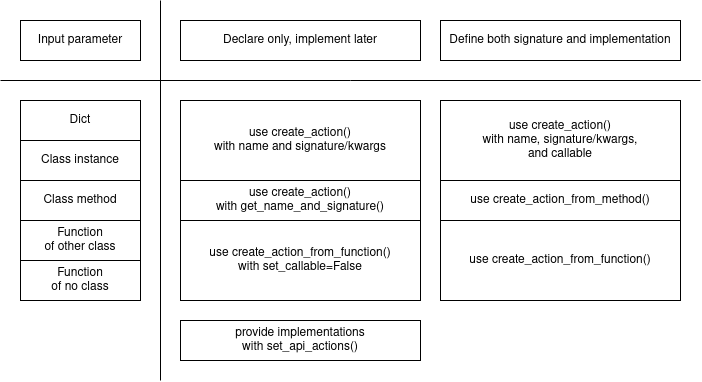

The diagram above was exported from draw.io. Its source (the exported page's mxGraphModel, read from the mxfile embedded in the PNG):
<mxGraphModel dx="1062" dy="534" grid="1" gridSize="10" guides="1" tooltips="1" connect="1" arrows="1" fold="1" page="1" pageScale="1" pageWidth="850" pageHeight="1100" math="0" shadow="0">
  <root>
    <mxCell id="0" />
    <mxCell id="1" parent="0" />
    <mxCell id="XC0TtfOr_EmNp1xQJO_L-1" value="Input parameter" style="rounded=0;whiteSpace=wrap;html=1;" parent="1" vertex="1">
      <mxGeometry x="40" y="40" width="120" height="40" as="geometry" />
    </mxCell>
    <mxCell id="XC0TtfOr_EmNp1xQJO_L-2" value="Class method" style="rounded=0;whiteSpace=wrap;html=1;" parent="1" vertex="1">
      <mxGeometry x="40" y="200" width="120" height="40" as="geometry" />
    </mxCell>
    <mxCell id="XC0TtfOr_EmNp1xQJO_L-3" value="&lt;div&gt;Function&lt;/div&gt;&lt;div&gt;of other class&lt;/div&gt;" style="rounded=0;whiteSpace=wrap;html=1;" parent="1" vertex="1">
      <mxGeometry x="40" y="240" width="120" height="40" as="geometry" />
    </mxCell>
    <mxCell id="XC0TtfOr_EmNp1xQJO_L-4" value="&lt;div&gt;Function&lt;/div&gt;&lt;div&gt;of no class&lt;/div&gt;" style="rounded=0;whiteSpace=wrap;html=1;" parent="1" vertex="1">
      <mxGeometry x="40" y="280" width="120" height="40" as="geometry" />
    </mxCell>
    <mxCell id="XC0TtfOr_EmNp1xQJO_L-5" value="Class instance" style="rounded=0;whiteSpace=wrap;html=1;" parent="1" vertex="1">
      <mxGeometry x="40" y="160" width="120" height="40" as="geometry" />
    </mxCell>
    <mxCell id="XC0TtfOr_EmNp1xQJO_L-6" value="Dict" style="rounded=0;whiteSpace=wrap;html=1;" parent="1" vertex="1">
      <mxGeometry x="40" y="120" width="120" height="40" as="geometry" />
    </mxCell>
    <mxCell id="XC0TtfOr_EmNp1xQJO_L-7" value="&lt;div&gt;Declare only, implement later&lt;br&gt;&lt;/div&gt;" style="rounded=0;whiteSpace=wrap;html=1;" parent="1" vertex="1">
      <mxGeometry x="200" y="40" width="240" height="40" as="geometry" />
    </mxCell>
    <mxCell id="XC0TtfOr_EmNp1xQJO_L-8" value="&lt;div&gt;Define both signature and implementation&lt;br&gt;&lt;/div&gt;" style="rounded=0;whiteSpace=wrap;html=1;" parent="1" vertex="1">
      <mxGeometry x="460" y="40" width="240" height="40" as="geometry" />
    </mxCell>
    <mxCell id="XC0TtfOr_EmNp1xQJO_L-14" value="" style="endArrow=none;html=1;rounded=0;" parent="1" edge="1">
      <mxGeometry width="50" height="50" relative="1" as="geometry">
        <mxPoint x="20" y="100" as="sourcePoint" />
        <mxPoint x="720" y="100" as="targetPoint" />
      </mxGeometry>
    </mxCell>
    <mxCell id="XC0TtfOr_EmNp1xQJO_L-15" value="&lt;div&gt;use create_action_from_function()&lt;/div&gt;&lt;div&gt;with set_callable=False&lt;/div&gt;" style="rounded=0;whiteSpace=wrap;html=1;" parent="1" vertex="1">
      <mxGeometry x="200" y="240" width="240" height="80" as="geometry" />
    </mxCell>
    <mxCell id="XC0TtfOr_EmNp1xQJO_L-16" value="&lt;div&gt;provide implementations&lt;/div&gt;&lt;div&gt;with set_api_actions()&lt;br&gt;&lt;/div&gt;" style="rounded=0;whiteSpace=wrap;html=1;" parent="1" vertex="1">
      <mxGeometry x="200" y="340" width="240" height="40" as="geometry" />
    </mxCell>
    <mxCell id="XC0TtfOr_EmNp1xQJO_L-17" value="&lt;div&gt;use create_action_from_function()&lt;/div&gt;" style="rounded=0;whiteSpace=wrap;html=1;" parent="1" vertex="1">
      <mxGeometry x="460" y="240" width="240" height="80" as="geometry" />
    </mxCell>
    <mxCell id="XC0TtfOr_EmNp1xQJO_L-19" value="&lt;div&gt;use create_action()&lt;/div&gt;&lt;div&gt;with name and signature/kwargs&lt;/div&gt;" style="rounded=0;whiteSpace=wrap;html=1;" parent="1" vertex="1">
      <mxGeometry x="200" y="120" width="240" height="80" as="geometry" />
    </mxCell>
    <mxCell id="XC0TtfOr_EmNp1xQJO_L-20" value="&lt;div&gt;use create_action()&lt;/div&gt;&lt;div&gt;with name, signature/kwargs,&lt;br&gt;&lt;/div&gt;&lt;div&gt;and callable&lt;br&gt;&lt;/div&gt;" style="rounded=0;whiteSpace=wrap;html=1;" parent="1" vertex="1">
      <mxGeometry x="460" y="120" width="240" height="80" as="geometry" />
    </mxCell>
    <mxCell id="XC0TtfOr_EmNp1xQJO_L-22" value="&lt;div&gt;use create_action()&lt;/div&gt;&lt;div&gt;with get_name_and_signature()&lt;br&gt;&lt;/div&gt;" style="rounded=0;whiteSpace=wrap;html=1;" parent="1" vertex="1">
      <mxGeometry x="200" y="200" width="240" height="40" as="geometry" />
    </mxCell>
    <mxCell id="XC0TtfOr_EmNp1xQJO_L-23" value="use create_action_from_method()" style="rounded=0;whiteSpace=wrap;html=1;" parent="1" vertex="1">
      <mxGeometry x="460" y="200" width="240" height="40" as="geometry" />
    </mxCell>
    <mxCell id="oMmCY3r0b3KZpWJC_NiH-1" value="" style="endArrow=none;html=1;rounded=0;" edge="1" parent="1">
      <mxGeometry width="50" height="50" relative="1" as="geometry">
        <mxPoint x="180" y="20" as="sourcePoint" />
        <mxPoint x="180" y="400" as="targetPoint" />
      </mxGeometry>
    </mxCell>
  </root>
</mxGraphModel>